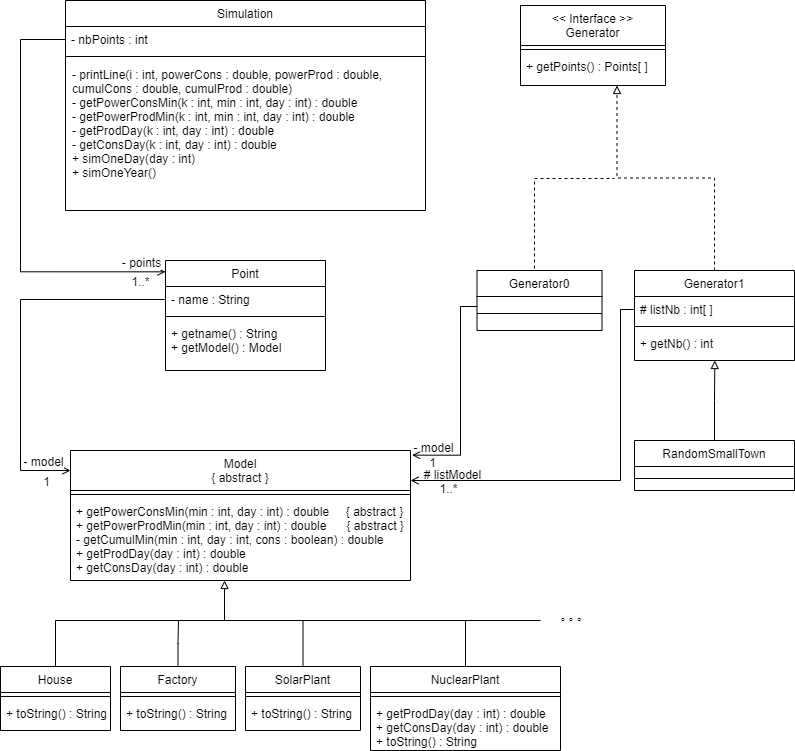

The diagram above was exported from draw.io. Its source (the exported page's mxGraphModel, read from the mxfile embedded in the PNG):
<mxGraphModel dx="1849" dy="468" grid="1" gridSize="10" guides="1" tooltips="1" connect="1" arrows="1" fold="1" page="1" pageScale="1" pageWidth="827" pageHeight="1169" math="0" shadow="0">
  <root>
    <mxCell id="WIyWlLk6GJQsqaUBKTNV-0" />
    <mxCell id="WIyWlLk6GJQsqaUBKTNV-1" parent="WIyWlLk6GJQsqaUBKTNV-0" />
    <mxCell id="jY1rIwOYKP8rKNeqNprx-2" value="Simulation" style="swimlane;fontStyle=0;align=center;verticalAlign=top;childLayout=stackLayout;horizontal=1;startSize=26;horizontalStack=0;resizeParent=1;resizeLast=0;collapsible=1;marginBottom=0;rounded=0;shadow=0;strokeWidth=1;swimlaneFillColor=none;" parent="WIyWlLk6GJQsqaUBKTNV-1" vertex="1">
      <mxGeometry x="-745" y="110" width="360" height="210" as="geometry">
        <mxRectangle x="230" y="140" width="160" height="26" as="alternateBounds" />
      </mxGeometry>
    </mxCell>
    <mxCell id="jY1rIwOYKP8rKNeqNprx-3" value="- nbPoints : int" style="text;align=left;verticalAlign=top;spacingLeft=4;spacingRight=4;overflow=hidden;rotatable=0;points=[[0,0.5],[1,0.5]];portConstraint=eastwest;" parent="jY1rIwOYKP8rKNeqNprx-2" vertex="1">
      <mxGeometry y="26" width="360" height="26" as="geometry" />
    </mxCell>
    <mxCell id="jY1rIwOYKP8rKNeqNprx-6" value="" style="line;html=1;strokeWidth=1;align=left;verticalAlign=middle;spacingTop=-1;spacingLeft=3;spacingRight=3;rotatable=0;labelPosition=right;points=[];portConstraint=eastwest;" parent="jY1rIwOYKP8rKNeqNprx-2" vertex="1">
      <mxGeometry y="52" width="360" height="8" as="geometry" />
    </mxCell>
    <mxCell id="jY1rIwOYKP8rKNeqNprx-7" value="- printLine(i : int, powerCons : double, powerProd : double, cumulCons : double, cumulProd : double)&#10;- getPowerConsMin(k : int, min : int, day : int) : double&#10;- getPowerProdMin(k : int, min : int, day : int) : double&#10;- getProdDay(k : int, day : int) : double&#10;- getConsDay(k : int, day : int) : double&#10;+ simOneDay(day : int)&#10;+ simOneYear()&#10;&#10;" style="text;align=left;verticalAlign=top;spacingLeft=4;spacingRight=4;overflow=hidden;rotatable=0;points=[[0,0.5],[1,0.5]];portConstraint=eastwest;whiteSpace=wrap;spacing=3;fontSize=12;" parent="jY1rIwOYKP8rKNeqNprx-2" vertex="1">
      <mxGeometry y="60" width="360" height="150" as="geometry" />
    </mxCell>
    <mxCell id="jY1rIwOYKP8rKNeqNprx-8" value="Point" style="swimlane;fontStyle=0;align=center;verticalAlign=top;childLayout=stackLayout;horizontal=1;startSize=26;horizontalStack=0;resizeParent=1;resizeLast=0;collapsible=1;marginBottom=0;rounded=0;shadow=0;strokeWidth=1;swimlaneFillColor=none;" parent="WIyWlLk6GJQsqaUBKTNV-1" vertex="1">
      <mxGeometry x="-645" y="370" width="160" height="110" as="geometry">
        <mxRectangle x="230" y="140" width="160" height="26" as="alternateBounds" />
      </mxGeometry>
    </mxCell>
    <mxCell id="jY1rIwOYKP8rKNeqNprx-9" value="- name : String" style="text;align=left;verticalAlign=top;spacingLeft=4;spacingRight=4;overflow=hidden;rotatable=0;points=[[0,0.5],[1,0.5]];portConstraint=eastwest;" parent="jY1rIwOYKP8rKNeqNprx-8" vertex="1">
      <mxGeometry y="26" width="160" height="26" as="geometry" />
    </mxCell>
    <mxCell id="jY1rIwOYKP8rKNeqNprx-12" value="" style="line;html=1;strokeWidth=1;align=left;verticalAlign=middle;spacingTop=-1;spacingLeft=3;spacingRight=3;rotatable=0;labelPosition=right;points=[];portConstraint=eastwest;" parent="jY1rIwOYKP8rKNeqNprx-8" vertex="1">
      <mxGeometry y="52" width="160" height="8" as="geometry" />
    </mxCell>
    <mxCell id="jY1rIwOYKP8rKNeqNprx-13" value="+ getname() : String&#10;+ getModel() : Model" style="text;align=left;verticalAlign=top;spacingLeft=4;spacingRight=4;overflow=hidden;rotatable=0;points=[[0,0.5],[1,0.5]];portConstraint=eastwest;" parent="jY1rIwOYKP8rKNeqNprx-8" vertex="1">
      <mxGeometry y="60" width="160" height="40" as="geometry" />
    </mxCell>
    <mxCell id="jY1rIwOYKP8rKNeqNprx-14" value="Model&#10;{ abstract }" style="swimlane;fontStyle=0;align=center;verticalAlign=top;childLayout=stackLayout;horizontal=1;startSize=40;horizontalStack=0;resizeParent=1;resizeLast=0;collapsible=1;marginBottom=0;rounded=0;shadow=0;strokeWidth=1;swimlaneFillColor=none;" parent="WIyWlLk6GJQsqaUBKTNV-1" vertex="1">
      <mxGeometry x="-740" y="560" width="340" height="130" as="geometry">
        <mxRectangle x="230" y="140" width="160" height="26" as="alternateBounds" />
      </mxGeometry>
    </mxCell>
    <mxCell id="jY1rIwOYKP8rKNeqNprx-16" value="" style="line;html=1;strokeWidth=1;align=left;verticalAlign=middle;spacingTop=-1;spacingLeft=3;spacingRight=3;rotatable=0;labelPosition=right;points=[];portConstraint=eastwest;" parent="jY1rIwOYKP8rKNeqNprx-14" vertex="1">
      <mxGeometry y="40" width="340" height="8" as="geometry" />
    </mxCell>
    <mxCell id="jY1rIwOYKP8rKNeqNprx-17" value="+ getPowerConsMin(min : int, day : int) : double     { abstract }&#10;+ getPowerProdMin(min : int, day : int) : double      { abstract }&#10;- getCumulMin(min : int, day : int, cons : boolean) : double&#10;+ getProdDay(day : int) : double&#10;+ getConsDay(day : int) : double" style="text;align=left;verticalAlign=top;spacingLeft=4;spacingRight=4;overflow=hidden;rotatable=0;points=[[0,0.5],[1,0.5]];portConstraint=eastwest;" parent="jY1rIwOYKP8rKNeqNprx-14" vertex="1">
      <mxGeometry y="48" width="340" height="82" as="geometry" />
    </mxCell>
    <mxCell id="jv8r5ShCJoriADc-RT8O-4" style="edgeStyle=orthogonalEdgeStyle;rounded=0;orthogonalLoop=1;jettySize=auto;html=1;exitX=0.5;exitY=0;exitDx=0;exitDy=0;entryX=0.453;entryY=1;entryDx=0;entryDy=0;entryPerimeter=0;endArrow=block;endFill=0;" edge="1" parent="WIyWlLk6GJQsqaUBKTNV-1" source="jY1rIwOYKP8rKNeqNprx-34" target="jY1rIwOYKP8rKNeqNprx-17">
      <mxGeometry relative="1" as="geometry">
        <Array as="points">
          <mxPoint x="-755" y="730" />
          <mxPoint x="-586" y="730" />
        </Array>
      </mxGeometry>
    </mxCell>
    <mxCell id="jY1rIwOYKP8rKNeqNprx-34" value="House" style="swimlane;fontStyle=0;align=center;verticalAlign=top;childLayout=stackLayout;horizontal=1;startSize=26;horizontalStack=0;resizeParent=1;resizeLast=0;collapsible=1;marginBottom=0;rounded=0;shadow=0;strokeWidth=1;swimlaneFillColor=none;" parent="WIyWlLk6GJQsqaUBKTNV-1" vertex="1">
      <mxGeometry x="-810" y="776" width="110" height="64" as="geometry">
        <mxRectangle x="230" y="140" width="160" height="26" as="alternateBounds" />
      </mxGeometry>
    </mxCell>
    <mxCell id="jY1rIwOYKP8rKNeqNprx-35" value="" style="line;html=1;strokeWidth=1;align=left;verticalAlign=middle;spacingTop=-1;spacingLeft=3;spacingRight=3;rotatable=0;labelPosition=right;points=[];portConstraint=eastwest;" parent="jY1rIwOYKP8rKNeqNprx-34" vertex="1">
      <mxGeometry y="26" width="110" height="8" as="geometry" />
    </mxCell>
    <mxCell id="jY1rIwOYKP8rKNeqNprx-36" value="+ toString() : String" style="text;align=left;verticalAlign=top;spacingLeft=4;spacingRight=4;overflow=hidden;rotatable=0;points=[[0,0.5],[1,0.5]];portConstraint=eastwest;" parent="jY1rIwOYKP8rKNeqNprx-34" vertex="1">
      <mxGeometry y="34" width="110" height="30" as="geometry" />
    </mxCell>
    <mxCell id="jv8r5ShCJoriADc-RT8O-5" style="edgeStyle=orthogonalEdgeStyle;rounded=0;orthogonalLoop=1;jettySize=auto;html=1;exitX=0.5;exitY=0;exitDx=0;exitDy=0;endArrow=none;endFill=0;" edge="1" parent="WIyWlLk6GJQsqaUBKTNV-1" source="jY1rIwOYKP8rKNeqNprx-37">
      <mxGeometry relative="1" as="geometry">
        <mxPoint x="-632" y="730" as="targetPoint" />
      </mxGeometry>
    </mxCell>
    <mxCell id="jY1rIwOYKP8rKNeqNprx-37" value="Factory" style="swimlane;fontStyle=0;align=center;verticalAlign=top;childLayout=stackLayout;horizontal=1;startSize=26;horizontalStack=0;resizeParent=1;resizeLast=0;collapsible=1;marginBottom=0;rounded=0;shadow=0;strokeWidth=1;swimlaneFillColor=none;" parent="WIyWlLk6GJQsqaUBKTNV-1" vertex="1">
      <mxGeometry x="-690" y="776" width="115" height="64" as="geometry">
        <mxRectangle x="230" y="140" width="160" height="26" as="alternateBounds" />
      </mxGeometry>
    </mxCell>
    <mxCell id="jY1rIwOYKP8rKNeqNprx-38" value="" style="line;html=1;strokeWidth=1;align=left;verticalAlign=middle;spacingTop=-1;spacingLeft=3;spacingRight=3;rotatable=0;labelPosition=right;points=[];portConstraint=eastwest;" parent="jY1rIwOYKP8rKNeqNprx-37" vertex="1">
      <mxGeometry y="26" width="115" height="8" as="geometry" />
    </mxCell>
    <mxCell id="jY1rIwOYKP8rKNeqNprx-39" value="+ toString() : String" style="text;align=left;verticalAlign=top;spacingLeft=4;spacingRight=4;overflow=hidden;rotatable=0;points=[[0,0.5],[1,0.5]];portConstraint=eastwest;" parent="jY1rIwOYKP8rKNeqNprx-37" vertex="1">
      <mxGeometry y="34" width="115" height="30" as="geometry" />
    </mxCell>
    <mxCell id="jv8r5ShCJoriADc-RT8O-6" style="edgeStyle=orthogonalEdgeStyle;rounded=0;orthogonalLoop=1;jettySize=auto;html=1;exitX=0.5;exitY=0;exitDx=0;exitDy=0;endArrow=none;endFill=0;" edge="1" parent="WIyWlLk6GJQsqaUBKTNV-1" source="jY1rIwOYKP8rKNeqNprx-43">
      <mxGeometry relative="1" as="geometry">
        <mxPoint x="-600" y="730" as="targetPoint" />
        <Array as="points">
          <mxPoint x="-507" y="730" />
        </Array>
      </mxGeometry>
    </mxCell>
    <mxCell id="jY1rIwOYKP8rKNeqNprx-43" value="SolarPlant" style="swimlane;fontStyle=0;align=center;verticalAlign=top;childLayout=stackLayout;horizontal=1;startSize=26;horizontalStack=0;resizeParent=1;resizeLast=0;collapsible=1;marginBottom=0;rounded=0;shadow=0;strokeWidth=1;swimlaneFillColor=none;" parent="WIyWlLk6GJQsqaUBKTNV-1" vertex="1">
      <mxGeometry x="-565" y="776" width="115" height="64" as="geometry">
        <mxRectangle x="230" y="140" width="160" height="26" as="alternateBounds" />
      </mxGeometry>
    </mxCell>
    <mxCell id="jY1rIwOYKP8rKNeqNprx-44" value="" style="line;html=1;strokeWidth=1;align=left;verticalAlign=middle;spacingTop=-1;spacingLeft=3;spacingRight=3;rotatable=0;labelPosition=right;points=[];portConstraint=eastwest;" parent="jY1rIwOYKP8rKNeqNprx-43" vertex="1">
      <mxGeometry y="26" width="115" height="8" as="geometry" />
    </mxCell>
    <mxCell id="jY1rIwOYKP8rKNeqNprx-45" value="+ toString() : String" style="text;align=left;verticalAlign=top;spacingLeft=4;spacingRight=4;overflow=hidden;rotatable=0;points=[[0,0.5],[1,0.5]];portConstraint=eastwest;" parent="jY1rIwOYKP8rKNeqNprx-43" vertex="1">
      <mxGeometry y="34" width="115" height="30" as="geometry" />
    </mxCell>
    <mxCell id="jv8r5ShCJoriADc-RT8O-7" style="edgeStyle=orthogonalEdgeStyle;rounded=0;orthogonalLoop=1;jettySize=auto;html=1;exitX=0.5;exitY=0;exitDx=0;exitDy=0;endArrow=none;endFill=0;" edge="1" parent="WIyWlLk6GJQsqaUBKTNV-1" source="jY1rIwOYKP8rKNeqNprx-46">
      <mxGeometry relative="1" as="geometry">
        <mxPoint x="-510" y="730" as="targetPoint" />
        <Array as="points">
          <mxPoint x="-345" y="730" />
        </Array>
      </mxGeometry>
    </mxCell>
    <mxCell id="jY1rIwOYKP8rKNeqNprx-46" value="NuclearPlant" style="swimlane;fontStyle=0;align=center;verticalAlign=top;childLayout=stackLayout;horizontal=1;startSize=26;horizontalStack=0;resizeParent=1;resizeLast=0;collapsible=1;marginBottom=0;rounded=0;shadow=0;strokeWidth=1;swimlaneFillColor=none;" parent="WIyWlLk6GJQsqaUBKTNV-1" vertex="1">
      <mxGeometry x="-440" y="776" width="190" height="84" as="geometry">
        <mxRectangle x="230" y="140" width="160" height="26" as="alternateBounds" />
      </mxGeometry>
    </mxCell>
    <mxCell id="jY1rIwOYKP8rKNeqNprx-47" value="" style="line;html=1;strokeWidth=1;align=left;verticalAlign=middle;spacingTop=-1;spacingLeft=3;spacingRight=3;rotatable=0;labelPosition=right;points=[];portConstraint=eastwest;" parent="jY1rIwOYKP8rKNeqNprx-46" vertex="1">
      <mxGeometry y="26" width="190" height="8" as="geometry" />
    </mxCell>
    <mxCell id="jY1rIwOYKP8rKNeqNprx-48" value="+ getProdDay(day : int) : double&#10;+ getConsDay(day : int) : double&#10;+ toString() : String" style="text;align=left;verticalAlign=top;spacingLeft=4;spacingRight=4;overflow=hidden;rotatable=0;points=[[0,0.5],[1,0.5]];portConstraint=eastwest;" parent="jY1rIwOYKP8rKNeqNprx-46" vertex="1">
      <mxGeometry y="34" width="190" height="46" as="geometry" />
    </mxCell>
    <mxCell id="jv8r5ShCJoriADc-RT8O-12" style="edgeStyle=orthogonalEdgeStyle;rounded=0;orthogonalLoop=1;jettySize=auto;html=1;exitX=0;exitY=0.5;exitDx=0;exitDy=0;endArrow=none;endFill=0;" edge="1" parent="WIyWlLk6GJQsqaUBKTNV-1">
      <mxGeometry relative="1" as="geometry">
        <mxPoint x="-350" y="730" as="targetPoint" />
        <mxPoint x="-270" y="730" as="sourcePoint" />
      </mxGeometry>
    </mxCell>
    <mxCell id="jY1rIwOYKP8rKNeqNprx-63" value="° ° °" style="text;html=1;strokeColor=none;fillColor=none;align=center;verticalAlign=middle;whiteSpace=wrap;rounded=0;fontSize=12;" parent="WIyWlLk6GJQsqaUBKTNV-1" vertex="1">
      <mxGeometry x="-270" y="717" width="61.5" height="30" as="geometry" />
    </mxCell>
    <mxCell id="jY1rIwOYKP8rKNeqNprx-64" style="edgeStyle=orthogonalEdgeStyle;rounded=0;orthogonalLoop=1;jettySize=auto;html=1;exitX=0;exitY=0.5;exitDx=0;exitDy=0;fontSize=12;endArrow=open;endFill=0;" parent="WIyWlLk6GJQsqaUBKTNV-1" edge="1">
      <mxGeometry relative="1" as="geometry">
        <Array as="points">
          <mxPoint x="-790" y="409" />
          <mxPoint x="-790" y="580" />
        </Array>
        <mxPoint x="-645" y="409" as="sourcePoint" />
        <mxPoint x="-740" y="580" as="targetPoint" />
      </mxGeometry>
    </mxCell>
    <mxCell id="jY1rIwOYKP8rKNeqNprx-65" value="- model" style="edgeLabel;html=1;align=center;verticalAlign=middle;resizable=0;points=[];fontSize=12;" parent="jY1rIwOYKP8rKNeqNprx-64" vertex="1" connectable="0">
      <mxGeometry x="0.6767" y="-2" relative="1" as="geometry">
        <mxPoint x="24" y="-1" as="offset" />
      </mxGeometry>
    </mxCell>
    <mxCell id="jY1rIwOYKP8rKNeqNprx-66" value="1" style="edgeLabel;html=1;align=center;verticalAlign=middle;resizable=0;points=[];fontSize=12;" parent="jY1rIwOYKP8rKNeqNprx-64" vertex="1" connectable="0">
      <mxGeometry x="0.8374" y="-9" relative="1" as="geometry">
        <mxPoint x="5" y="1" as="offset" />
      </mxGeometry>
    </mxCell>
    <mxCell id="jY1rIwOYKP8rKNeqNprx-67" style="edgeStyle=orthogonalEdgeStyle;rounded=0;orthogonalLoop=1;jettySize=auto;html=1;exitX=0;exitY=0.5;exitDx=0;exitDy=0;entryX=0;entryY=0.103;entryDx=0;entryDy=0;entryPerimeter=0;fontSize=12;endArrow=open;endFill=0;" parent="WIyWlLk6GJQsqaUBKTNV-1" source="jY1rIwOYKP8rKNeqNprx-3" target="jY1rIwOYKP8rKNeqNprx-8" edge="1">
      <mxGeometry relative="1" as="geometry">
        <Array as="points">
          <mxPoint x="-790" y="149" />
          <mxPoint x="-790" y="381" />
        </Array>
      </mxGeometry>
    </mxCell>
    <mxCell id="jY1rIwOYKP8rKNeqNprx-68" value="- points" style="edgeLabel;html=1;align=center;verticalAlign=middle;resizable=0;points=[];fontSize=12;" parent="jY1rIwOYKP8rKNeqNprx-67" vertex="1" connectable="0">
      <mxGeometry x="0.8885" y="8" relative="1" as="geometry">
        <mxPoint x="-1" y="-2" as="offset" />
      </mxGeometry>
    </mxCell>
    <mxCell id="jY1rIwOYKP8rKNeqNprx-69" value="1..*" style="edgeLabel;html=1;align=center;verticalAlign=middle;resizable=0;points=[];fontSize=12;" parent="jY1rIwOYKP8rKNeqNprx-67" vertex="1" connectable="0">
      <mxGeometry x="0.88" y="-6" relative="1" as="geometry">
        <mxPoint y="3" as="offset" />
      </mxGeometry>
    </mxCell>
    <mxCell id="jY1rIwOYKP8rKNeqNprx-70" value="&lt;&lt; Interface &gt;&gt;&#10;Generator" style="swimlane;fontStyle=0;align=center;verticalAlign=top;childLayout=stackLayout;horizontal=1;startSize=40;horizontalStack=0;resizeParent=1;resizeLast=0;collapsible=1;marginBottom=0;rounded=0;shadow=0;strokeWidth=1;swimlaneFillColor=none;" parent="WIyWlLk6GJQsqaUBKTNV-1" vertex="1">
      <mxGeometry x="-290" y="115" width="145" height="80" as="geometry">
        <mxRectangle x="230" y="140" width="160" height="26" as="alternateBounds" />
      </mxGeometry>
    </mxCell>
    <mxCell id="jY1rIwOYKP8rKNeqNprx-71" value="" style="line;html=1;strokeWidth=1;align=left;verticalAlign=middle;spacingTop=-1;spacingLeft=3;spacingRight=3;rotatable=0;labelPosition=right;points=[];portConstraint=eastwest;" parent="jY1rIwOYKP8rKNeqNprx-70" vertex="1">
      <mxGeometry y="40" width="145" height="8" as="geometry" />
    </mxCell>
    <mxCell id="jY1rIwOYKP8rKNeqNprx-72" value="+ getPoints() : Points[ ]" style="text;align=left;verticalAlign=top;spacingLeft=4;spacingRight=4;overflow=hidden;rotatable=0;points=[[0,0.5],[1,0.5]];portConstraint=eastwest;" parent="jY1rIwOYKP8rKNeqNprx-70" vertex="1">
      <mxGeometry y="48" width="145" height="22" as="geometry" />
    </mxCell>
    <mxCell id="jY1rIwOYKP8rKNeqNprx-88" style="edgeStyle=orthogonalEdgeStyle;rounded=0;orthogonalLoop=1;jettySize=auto;html=1;dashed=1;fontSize=12;endArrow=none;endFill=0;" parent="WIyWlLk6GJQsqaUBKTNV-1" edge="1">
      <mxGeometry relative="1" as="geometry">
        <mxPoint x="-196" y="288" as="targetPoint" />
        <mxPoint x="-276" y="378" as="sourcePoint" />
        <Array as="points">
          <mxPoint x="-276" y="378" />
          <mxPoint x="-276" y="288" />
        </Array>
      </mxGeometry>
    </mxCell>
    <mxCell id="jY1rIwOYKP8rKNeqNprx-89" style="edgeStyle=orthogonalEdgeStyle;rounded=0;orthogonalLoop=1;jettySize=auto;html=1;fontSize=12;endArrow=open;endFill=0;entryX=0.144;entryY=0.883;entryDx=0;entryDy=0;entryPerimeter=0;" parent="WIyWlLk6GJQsqaUBKTNV-1" edge="1" target="jY1rIwOYKP8rKNeqNprx-90" source="jY1rIwOYKP8rKNeqNprx-75">
      <mxGeometry relative="1" as="geometry">
        <mxPoint x="-357.5" y="393" as="sourcePoint" />
        <mxPoint x="-430" y="566" as="targetPoint" />
        <Array as="points">
          <mxPoint x="-350" y="416" />
          <mxPoint x="-350" y="565" />
        </Array>
      </mxGeometry>
    </mxCell>
    <mxCell id="jY1rIwOYKP8rKNeqNprx-73" value="Generator0" style="swimlane;fontStyle=0;align=center;verticalAlign=top;childLayout=stackLayout;horizontal=1;startSize=26;horizontalStack=0;resizeParent=1;resizeLast=0;collapsible=1;marginBottom=0;rounded=0;shadow=0;strokeWidth=1;swimlaneFillColor=none;" parent="WIyWlLk6GJQsqaUBKTNV-1" vertex="1">
      <mxGeometry x="-333.5" y="380" width="125" height="60" as="geometry">
        <mxRectangle x="230" y="140" width="160" height="26" as="alternateBounds" />
      </mxGeometry>
    </mxCell>
    <mxCell id="jY1rIwOYKP8rKNeqNprx-75" value="" style="line;html=1;strokeWidth=1;align=left;verticalAlign=middle;spacingTop=-1;spacingLeft=3;spacingRight=3;rotatable=0;labelPosition=right;points=[];portConstraint=eastwest;" parent="jY1rIwOYKP8rKNeqNprx-73" vertex="1">
      <mxGeometry y="26" width="125" height="34" as="geometry" />
    </mxCell>
    <mxCell id="jY1rIwOYKP8rKNeqNprx-87" style="edgeStyle=orthogonalEdgeStyle;rounded=0;orthogonalLoop=1;jettySize=auto;html=1;exitX=0.5;exitY=0;exitDx=0;exitDy=0;entryX=0.5;entryY=1;entryDx=0;entryDy=0;fontSize=12;endArrow=block;endFill=0;dashed=1;" parent="WIyWlLk6GJQsqaUBKTNV-1" source="jY1rIwOYKP8rKNeqNprx-77" edge="1">
      <mxGeometry relative="1" as="geometry">
        <mxPoint x="-193.5" y="195" as="targetPoint" />
      </mxGeometry>
    </mxCell>
    <mxCell id="jY1rIwOYKP8rKNeqNprx-77" value="Generator1" style="swimlane;fontStyle=0;align=center;verticalAlign=top;childLayout=stackLayout;horizontal=1;startSize=26;horizontalStack=0;resizeParent=1;resizeLast=0;collapsible=1;marginBottom=0;rounded=0;shadow=0;strokeWidth=1;swimlaneFillColor=none;" parent="WIyWlLk6GJQsqaUBKTNV-1" vertex="1">
      <mxGeometry x="-176" y="380" width="160" height="90" as="geometry">
        <mxRectangle x="230" y="140" width="160" height="26" as="alternateBounds" />
      </mxGeometry>
    </mxCell>
    <mxCell id="jY1rIwOYKP8rKNeqNprx-78" value="# listNb : int[ ]" style="text;align=left;verticalAlign=top;spacingLeft=4;spacingRight=4;overflow=hidden;rotatable=0;points=[[0,0.5],[1,0.5]];portConstraint=eastwest;" parent="jY1rIwOYKP8rKNeqNprx-77" vertex="1">
      <mxGeometry y="26" width="160" height="26" as="geometry" />
    </mxCell>
    <mxCell id="jY1rIwOYKP8rKNeqNprx-79" value="" style="line;html=1;strokeWidth=1;align=left;verticalAlign=middle;spacingTop=-1;spacingLeft=3;spacingRight=3;rotatable=0;labelPosition=right;points=[];portConstraint=eastwest;" parent="jY1rIwOYKP8rKNeqNprx-77" vertex="1">
      <mxGeometry y="52" width="160" height="8" as="geometry" />
    </mxCell>
    <mxCell id="jY1rIwOYKP8rKNeqNprx-80" value="+ getNb() : int" style="text;align=left;verticalAlign=top;spacingLeft=4;spacingRight=4;overflow=hidden;rotatable=0;points=[[0,0.5],[1,0.5]];portConstraint=eastwest;" parent="jY1rIwOYKP8rKNeqNprx-77" vertex="1">
      <mxGeometry y="60" width="160" height="30" as="geometry" />
    </mxCell>
    <mxCell id="jY1rIwOYKP8rKNeqNprx-86" style="edgeStyle=orthogonalEdgeStyle;rounded=0;orthogonalLoop=1;jettySize=auto;html=1;exitX=0.5;exitY=0;exitDx=0;exitDy=0;entryX=0.502;entryY=1;entryDx=0;entryDy=0;entryPerimeter=0;fontSize=12;endArrow=block;endFill=0;" parent="WIyWlLk6GJQsqaUBKTNV-1" source="jY1rIwOYKP8rKNeqNprx-81" target="jY1rIwOYKP8rKNeqNprx-80" edge="1">
      <mxGeometry relative="1" as="geometry" />
    </mxCell>
    <mxCell id="jY1rIwOYKP8rKNeqNprx-81" value="RandomSmallTown" style="swimlane;fontStyle=0;align=center;verticalAlign=top;childLayout=stackLayout;horizontal=1;startSize=26;horizontalStack=0;resizeParent=1;resizeLast=0;collapsible=1;marginBottom=0;rounded=0;shadow=0;strokeWidth=1;swimlaneFillColor=none;" parent="WIyWlLk6GJQsqaUBKTNV-1" vertex="1">
      <mxGeometry x="-176" y="550" width="160" height="50" as="geometry">
        <mxRectangle x="230" y="140" width="160" height="26" as="alternateBounds" />
      </mxGeometry>
    </mxCell>
    <mxCell id="jY1rIwOYKP8rKNeqNprx-83" value="" style="line;html=1;strokeWidth=1;align=left;verticalAlign=middle;spacingTop=-1;spacingLeft=3;spacingRight=3;rotatable=0;labelPosition=right;points=[];portConstraint=eastwest;" parent="jY1rIwOYKP8rKNeqNprx-81" vertex="1">
      <mxGeometry y="26" width="160" height="24" as="geometry" />
    </mxCell>
    <mxCell id="jY1rIwOYKP8rKNeqNprx-90" value="- model" style="text;html=1;align=center;verticalAlign=middle;resizable=0;points=[];autosize=1;strokeColor=none;fillColor=none;fontSize=12;" parent="WIyWlLk6GJQsqaUBKTNV-1" vertex="1">
      <mxGeometry x="-407" y="547" width="60" height="20" as="geometry" />
    </mxCell>
    <mxCell id="jY1rIwOYKP8rKNeqNprx-91" value="1" style="text;html=1;align=center;verticalAlign=middle;resizable=0;points=[];autosize=1;strokeColor=none;fillColor=none;fontSize=12;" parent="WIyWlLk6GJQsqaUBKTNV-1" vertex="1">
      <mxGeometry x="-388" y="562" width="20" height="20" as="geometry" />
    </mxCell>
    <mxCell id="jY1rIwOYKP8rKNeqNprx-93" style="edgeStyle=orthogonalEdgeStyle;rounded=0;orthogonalLoop=1;jettySize=auto;html=1;exitX=0;exitY=0.5;exitDx=0;exitDy=0;fontSize=12;endArrow=open;endFill=0;" parent="WIyWlLk6GJQsqaUBKTNV-1" source="jY1rIwOYKP8rKNeqNprx-78" edge="1">
      <mxGeometry relative="1" as="geometry">
        <mxPoint x="-400" y="590" as="targetPoint" />
        <Array as="points">
          <mxPoint x="-190" y="419" />
          <mxPoint x="-190" y="590" />
        </Array>
      </mxGeometry>
    </mxCell>
    <mxCell id="jY1rIwOYKP8rKNeqNprx-96" value="# listModel" style="text;html=1;align=center;verticalAlign=middle;resizable=0;points=[];autosize=1;strokeColor=none;fillColor=none;fontSize=12;" parent="WIyWlLk6GJQsqaUBKTNV-1" vertex="1">
      <mxGeometry x="-393" y="574" width="70" height="20" as="geometry" />
    </mxCell>
    <mxCell id="jY1rIwOYKP8rKNeqNprx-97" value="1..*" style="text;html=1;align=center;verticalAlign=middle;resizable=0;points=[];autosize=1;strokeColor=none;fillColor=none;fontSize=12;" parent="WIyWlLk6GJQsqaUBKTNV-1" vertex="1">
      <mxGeometry x="-377" y="588" width="30" height="20" as="geometry" />
    </mxCell>
  </root>
</mxGraphModel>